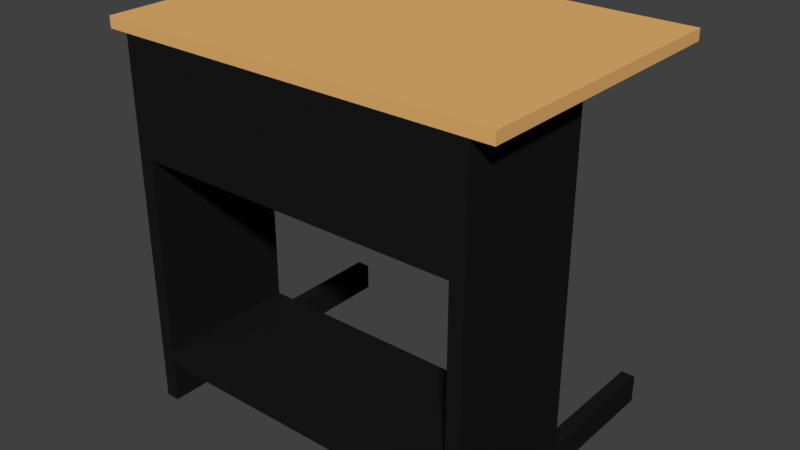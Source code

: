 # Source: LaptopTable.blend  (saved by Blender 2.79.0; exported with 4.5.12 LTS)
import bpy
from mathutils import Matrix  # noqa: F401  (used for matrix-valued properties, if any)

bpy.ops.wm.read_factory_settings(use_empty=True)
scene = bpy.context.scene
scene.name = 'Scene'

# ---- collections
col_collection_1 = bpy.data.collections.new('Collection 1'); scene.collection.children.link(col_collection_1)

# ---- materials (node trees are filled in below, after node groups)
mat_wood = bpy.data.materials.new('Wood')
mat_wood.alpha_threshold = 0.0
mat_wood.use_transparent_shadow = False
mat_wood.diffuse_color = (0.8, 0.458, 0.1603, 1.0)
mat_wood.roughness = 0.5
mat_wood.line_color = (0.0, 0.0, 0.0, 1.0)
mat_metal_black = bpy.data.materials.new('Metal-Black')
mat_metal_black.alpha_threshold = 0.0
mat_metal_black.use_transparent_shadow = False
mat_metal_black.diffuse_color = (0.01, 0.01, 0.01, 1.0)
mat_metal_black.roughness = 0.5

# ---- material node trees

# ---- world
world_world = bpy.data.worlds.new('World'); scene.world = world_world
world_world.color = (0.05088, 0.05088, 0.05088)
world_world.use_sun_shadow = False
world_world.sun_shadow_jitter_overblur = 0.0
world_world.cycles.sampling_method = 'MANUAL'

# ---- meshes
me_laptoptable = bpy.data.meshes.new('LaptopTable')
me_laptoptable.from_pydata([(-0.355, 0.255, 0.655), (-0.355, -0.255, 0.655), (0.355, -0.255, 0.655), (0.355, 0.255, 0.655), (0.355, 0.255, 0.675), (0.355, -0.255, 0.675), (-0.355, -0.255, 0.675), (-0.355, 0.255, 0.675), (-0.3175, 8.941e-08, 0.575), (-0.3175, -0.255, 0.655), (0.3175, -0.255, 0.455), (0.3175, 8.941e-08, 0.655), (0.3175, 8.941e-08, 0.575), (0.3175, -0.255, 0.655), (-0.3175, -0.255, 0.455), (-0.3175, 8.941e-08, 0.655), (0.2925, -0.255, 0.455), (0.2925, 8.941e-08, 0.575), (-0.2925, 8.941e-08, 0.575), (-0.2925, -0.255, 0.455), (0.3175, 8.941e-08, 0.05), (0.3175, -0.255, 0.1), (-0.3175, -0.255, 0.1), (-0.3175, 8.941e-08, 0.05), (0.2925, 8.941e-08, 0.05), (0.2925, -0.255, 0.1), (-0.2925, -0.255, 0.1), (-0.2925, 8.941e-08, 0.05), (0.3175, -0.235, 0.455), (-0.3175, -0.235, 0.455), (0.2925, -0.235, 0.455), (-0.2925, -0.235, 0.455), (0.2925, -0.235, 0.575), (-0.2925, -0.235, 0.575), (0.3175, 8.941e-08, 5.96e-08), (0.3175, -0.255, 5.96e-08), (-0.3175, -0.255, 5.96e-08), (-0.3175, 8.941e-08, 5.96e-08), (0.2925, 8.941e-08, 5.96e-08), (0.2925, -0.255, 5.96e-08), (-0.2925, -0.255, 5.96e-08), (-0.2925, 8.941e-08, 5.96e-08), (0.2925, 0.25, 0.05), (0.3175, 0.25, 0.05), (-0.3175, 0.25, 0.05), (-0.2925, 0.25, 0.05), (0.2925, 0.25, 5.96e-08), (0.3175, 0.25, 5.96e-08), (-0.3175, 0.25, 5.96e-08), (-0.2925, 0.25, 5.96e-08), (0.2925, 8.941e-08, 0.1), (0.2925, -0.255, 0.1), (-0.2925, -0.255, 0.1), (-0.2925, 8.941e-08, 0.1), (0.2925, 8.941e-08, 0.075), (0.2925, -0.255, 0.075), (-0.2925, -0.255, 0.075), (-0.2925, 8.941e-08, 0.075)], [], [(6, 1, 2, 5), (4, 7, 6, 5), (5, 2, 3, 4), (7, 0, 1, 6), (3, 2, 1, 0), (4, 3, 0, 7), (9, 15, 8, 14), (11, 13, 10, 12), (10, 16, 25, 21), (13, 9, 14, 10), (15, 11, 12, 8), (13, 11, 15, 9), (38, 24, 42, 46), (34, 38, 46, 47), (14, 8, 23, 22), (8, 18, 27, 23), (17, 12, 20, 24), (19, 14, 22, 26), (12, 10, 21, 20), (10, 14, 29, 28), (32, 30, 31, 33), (17, 32, 33, 18), (27, 18, 33, 19, 26), (24, 25, 16, 32, 17), (34, 35, 39, 38), (36, 37, 41, 40), (25, 24, 38, 39), (20, 21, 35, 34), (26, 22, 36, 40), (27, 26, 40, 41), (21, 25, 39, 35), (22, 23, 37, 36), (42, 43, 47, 46), (44, 45, 49, 48), (23, 27, 45, 44), (37, 23, 44, 48), (24, 20, 43, 42), (20, 34, 47, 43), (27, 41, 49, 45), (41, 37, 48, 49), (55, 56, 57, 54), (51, 50, 53, 52), (52, 56, 55, 51), (50, 54, 57, 53)])
me_laptoptable.polygons.foreach_set('material_index', [0, 0, 0, 0, 0, 0, 1, 1, 1, 1, 1, 1, 1, 1, 1, 1, 1, 1, 1, 1, 1, 1, 1, 1, 1, 1, 1, 1, 1, 1, 1, 1, 1, 1, 1, 1, 1, 1, 1, 1, 1, 1, 1, 1])
me_laptoptable.materials.append(mat_wood)
me_laptoptable.materials.append(mat_metal_black)
me_laptoptable.use_remesh_preserve_volume = False
me_laptoptable.use_remesh_preserve_attributes = False
me_laptoptable.use_mirror_vertex_groups = False
me_laptoptable.update()

# ---- objects
ob_empty = bpy.data.objects.new('Empty', None)
ob_laptoptable = bpy.data.objects.new('LaptopTable', me_laptoptable)

# ---- transforms, parenting, visibility, modifiers, constraints
ob_empty.location = (0.0, 0.0, 0.0)
ob_empty.rotation_euler = (1.571, 0.0, 0.0)
ob_empty.empty_image_offset = (0.0, 0.0)
ob_empty.lineart.crease_threshold = 0.0
ob_laptoptable.parent = ob_empty
ob_laptoptable.matrix_parent_inverse = Matrix(((1.0, 0.0, 0.0, 0.0), (0.0, -4.371e-08, 1.0, 0.0), (0.0, -1.0, -4.371e-08, 0.0), (0.0, 0.0, 0.0, 1.0)))
ob_laptoptable.location = (0.0, 0.0, 0.0)
ob_laptoptable.lock_rotations_4d = False
ob_laptoptable.empty_display_type = 'ARROWS'
ob_laptoptable.lineart.crease_threshold = 0.0

# ---- collection membership
col_collection_1.objects.link(ob_empty)
col_collection_1.objects.link(ob_laptoptable)

# ---- scene / render settings (as saved in the file)
scene.frame_start = 1; scene.frame_end = 250; scene.frame_set(1)
scene.render.engine = 'BLENDER_EEVEE_NEXT'
scene.render.resolution_percentage = 50
scene.render.dither_intensity = 0.0
scene.cycles.use_denoising = False
scene.cycles.samples = 128
scene.cycles.sampling_pattern = 'TABULATED_SOBOL'
scene.cycles.use_adaptive_sampling = False
scene.cycles.use_light_tree = False
scene.cycles.blur_glossy = 0.0
scene.cycles.sample_clamp_indirect = 0.0
scene.view_settings.view_transform = 'Standard'
bpy.context.view_layer.update()

# ---- added for rendering (the .blend has no active camera and no usable light): camera, sun
cam_auto = bpy.data.cameras.new('AutoCamera')
cam_auto.lens = 50.0
cam_auto.sensor_width = 36.0
cam_auto.clip_end = 1000.0
ob_auto_camera = bpy.data.objects.new('AutoCamera', cam_auto)
scene.collection.objects.link(ob_auto_camera)
ob_auto_camera.location = (1.02187, -1.22624, 1.155)
ob_auto_camera.rotation_euler = (1.09748, -7.21219e-08, 0.694738)
scene.camera = ob_auto_camera
light_auto_sun = bpy.data.lights.new('AutoSun', 'SUN')
light_auto_sun.energy = 3.0
light_auto_sun.angle = 0.0523599
ob_auto_sun = bpy.data.objects.new('AutoSun', light_auto_sun)
scene.collection.objects.link(ob_auto_sun)
ob_auto_sun.rotation_euler = (0.872665, 0.174533, 0.523599)
bpy.context.view_layer.update()

